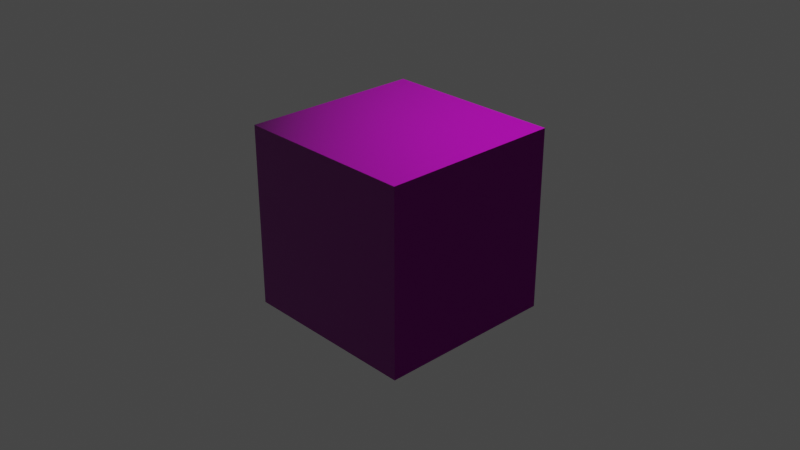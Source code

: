 # Source: Export.blend  (saved by Blender 2.93.20; exported with 4.5.12 LTS)
import bpy
from mathutils import Matrix  # noqa: F401  (used for matrix-valued properties, if any)

bpy.ops.wm.read_factory_settings(use_empty=True)
scene = bpy.context.scene
scene.name = 'Scene'

# ---- collections
col_collection = bpy.data.collections.new('Collection'); scene.collection.children.link(col_collection)

# ---- images (referenced by path relative to the original .blend; pixels are not part of the script)
import os
ASSET_DIR = os.environ.get("B2B_ASSET_DIR", "")  # directory of the original .blend (textures are referenced by path, not embedded)
HERE = os.path.dirname(os.path.abspath(__file__))  # packed textures are extracted next to this script under _unpacked/

def load_image(name, relpath, width, height, colorspace="sRGB"):
    """Load a texture the original file referenced (path relative to the .blend, or extracted next to this script)."""
    p = next((c for c in (os.path.join(HERE, relpath), os.path.join(ASSET_DIR, relpath)) if relpath and os.path.exists(c)), "")
    if p:
        img = bpy.data.images.load(p, check_existing=True)
        img.name = name
    else:  # same state as the original file: an image datablock whose file is absent (Cycles renders it pink)
        img = bpy.data.images.new(name, width, height)
        img.source = "FILE"
        img.filepath = "//" + (relpath or name)
    img.colorspace_settings.name = colorspace
    return img
img_rock_moss_diffuse_jpg = load_image('Rock Moss_diffuse.jpg', 'assets/materials/rock_moss_e4a56d8b-94b5-4e5f-a8b2-26c977c3c2be/textures_1k/Rock Moss_diffuse.jpg', 1024, 1024, 'sRGB')
img_rock_moss_height_jpg = load_image('Rock Moss_height.jpg', 'assets/materials/rock_moss_e4a56d8b-94b5-4e5f-a8b2-26c977c3c2be/textures_1k/Rock Moss_height.jpg', 1024, 1024, 'Non-Color')
img_rock_moss_ambientocclusion_jpg = load_image('Rock Moss_ambientOcclusion.jpg', 'assets/materials/rock_moss_e4a56d8b-94b5-4e5f-a8b2-26c977c3c2be/textures_1k/Rock Moss_ambientOcclusion.jpg', 1024, 1024, 'sRGB')
img_rock_moss_normal_jpg = load_image('Rock Moss_normal.jpg', 'assets/materials/rock_moss_e4a56d8b-94b5-4e5f-a8b2-26c977c3c2be/textures_1k/Rock Moss_normal.jpg', 1024, 1024, 'Non-Color')
img_rock_moss_roughness_jpg = load_image('Rock Moss_roughness.jpg', 'assets/materials/rock_moss_e4a56d8b-94b5-4e5f-a8b2-26c977c3c2be/textures_1k/Rock Moss_roughness.jpg', 1024, 1024, 'Non-Color')
img_deffuise2 = load_image('deffuise2', 'deffuise2.png', 1024, 1024, 'sRGB')

# ---- materials (node trees are filled in below, after node groups)
mat_rock_moss = bpy.data.materials.new('Rock Moss')
mat_rock_moss.displacement_method = 'BOTH'

# ---- node groups
ng_nodegroup = bpy.data.node_groups.new('NodeGroup', 'ShaderNodeTree')
_s = ng_nodegroup.interface.new_socket(name='Vector', in_out='OUTPUT', socket_type='NodeSocketVector')
_s.min_value = 0.0
_s.max_value = 0.0
_s = ng_nodegroup.interface.new_socket(name='Vector', in_out='INPUT', socket_type='NodeSocketVector')
_s.min_value = 0.0
_s.max_value = -1e+04
_N = ng_nodegroup.nodes; _L = ng_nodegroup.links
n0 = _N.new('ShaderNodeInvert'); n0.name = 'Invert'; n0.location = (-1, -64)
n1 = _N.new('ShaderNodeSeparateXYZ'); n1.name = 'Separate XYZ'; n1.location = (-202, 48)
n2 = _N.new('ShaderNodeCombineXYZ'); n2.name = 'Combine XYZ'; n2.location = (202, 64)
n3 = _N.new('NodeGroupInput'); n3.name = 'Group Input'; n3.location = (-402, 0)
n4 = _N.new('NodeGroupOutput'); n4.name = 'Group Output'; n4.location = (402, 0)
_L.new(n3.outputs[0], n1.inputs[0])
_L.new(n1.outputs[0], n2.inputs[0])
_L.new(n2.outputs[0], n4.inputs[0])
_L.new(n1.outputs[1], n0.inputs[1])
_L.new(n0.outputs[0], n2.inputs[1])
_L.new(n1.outputs[2], n2.inputs[2])
n4.is_active_output = True

# ---- material node trees
mat_rock_moss.use_nodes = True; mat_rock_moss.node_tree.nodes.clear()
_N = mat_rock_moss.node_tree.nodes; _L = mat_rock_moss.node_tree.links
n0 = _N.new('NodeFrame'); n0.name = 'Frame'; n0.location = (-1366, 369)
n0.label = 'Mapping'
n0.width = 400
n1 = _N.new('NodeFrame'); n1.name = 'Frame.002'; n1.location = (-133, 145)
n1.label = 'Normal For Eevee'
n1.width = 482
n2 = _N.new('NodeFrame'); n2.name = 'Normal For Cycles/True Displacement'; n2.location = (26, -159)
n2.label = 'Normal For Cycles/True Displacement'
n2.width = 375
n3 = _N.new('NodeFrame'); n3.name = 'Frame.001'; n3.location = (-690, 843)
n3.label = 'Textures'
n3.width = 360
n4 = _N.new('ShaderNodeTexCoord'); n4.name = 'Texture Coordinate'; n4.location = (30, -30)
n5 = _N.new('ShaderNodeMix'); n5.name = 'Mix'; n5.location = (-115, 704)
n5.data_type = 'RGBA'
n5.blend_type = 'MULTIPLY'
n5.inputs[0].default_value = 1.0
n6 = _N.new('NodeReroute'); n6.name = 'Reroute.002'; n6.location = (682, -440)
n6.width = 16
n7 = _N.new('ShaderNodeGroup'); n7.name = 'Group.001'; n7.location = (-326, -226)
n7.node_tree = ng_nodegroup
n8 = _N.new('ShaderNodeNormalMap'); n8.name = 'Normal Map.001'; n8.location = (-11, -402)
n9 = _N.new('ShaderNodeNormalMap'); n9.name = 'Normal Map.002'; n9.location = (30, -47)
n9.inputs[0].default_value = 10.0
n10 = _N.new('ShaderNodeTexImage'); n10.name = 'Image Texture.001'; n10.location = (88, -336)
n10.label = 'Base Color'
n10.image = img_rock_moss_diffuse_jpg
n11 = _N.new('ShaderNodeTexImage'); n11.name = 'Image Texture'; n11.location = (88, -1456)
n11.label = 'Displacement'
n11.image = img_rock_moss_height_jpg
n12 = _N.new('ShaderNodeTexImage'); n12.name = 'Image Texture.005'; n12.location = (90, -30)
n12.label = 'Base Color'
n12.image = img_rock_moss_ambientocclusion_jpg
n13 = _N.new('NodeReroute'); n13.name = 'Reroute'; n13.location = (38, -1013)
n13.width = 16
n13.socket_idname = 'NodeSocketVector'
n14 = _N.new('ShaderNodeValToRGB'); n14.name = 'ColorRamp'; n14.location = (-28, 502)
while len(n14.color_ramp.elements) > 1: n14.color_ramp.elements.remove(n14.color_ramp.elements[-1])
n14.color_ramp.elements[0].position = 0.0381; n14.color_ramp.elements[0].color = (1.0, 1.0, 1.0, 1.0)
_e = n14.color_ramp.elements.new(0.6667); _e.color = (0.5355, 0.5355, 0.5355, 1.0)
n15 = _N.new('ShaderNodeTexImage'); n15.name = 'Image Texture.004'; n15.location = (88, -1176)
n15.label = 'Normal'
n15.image = img_rock_moss_normal_jpg
n16 = _N.new('NodeReroute'); n16.name = 'Reroute.003'; n16.location = (-213, 207)
n16.width = 16
n17 = _N.new('ShaderNodeBump'); n17.name = 'Bump'; n17.location = (312, -30)
n17.inputs[1].default_value = 5.3
n17.inputs[2].default_value = 1.0
n18 = _N.new('ShaderNodeNormalMap'); n18.name = 'Normal Map'; n18.location = (30, -30)
n18.width = 315
n18.inputs[0].default_value = 10.0
n19 = _N.new('ShaderNodeTexImage'); n19.name = 'Image Texture.003'; n19.location = (88, -896)
n19.label = 'Roughness'
n19.image = img_rock_moss_roughness_jpg
n20 = _N.new('NodeReroute'); n20.name = 'Reroute.001'; n20.location = (1088, 84)
n20.width = 16
n20.socket_idname = 'NodeSocketVector'
n21 = _N.new('ShaderNodeMapping'); n21.name = 'Mapping'; n21.location = (230, -30)
n22 = _N.new('ShaderNodeDisplacement'); n22.name = 'Displacement'; n22.location = (734, -242)
n22.inputs[1].default_value = 12.0
n22.inputs[2].default_value = 0.0
n23 = _N.new('ShaderNodeBsdfPrincipled'); n23.name = 'Principled BSDF'; n23.location = (516, 509)
n23.distribution = 'GGX'
n23.subsurface_method = 'BURLEY'
n23.inputs[3].default_value = 1.45
n23.inputs[27].default_value = (0.0, 0.0, 0.0, 1.0)
n23.inputs[28].default_value = 1.0
n24 = _N.new('ShaderNodeOutputMaterial'); n24.name = 'Material Output'; n24.location = (1121, 408)
n24.target = 'CYCLES'
n25 = _N.new('ShaderNodeOutputMaterial'); n25.name = 'Material Output.001'; n25.location = (2235, 520)
n25.target = 'CYCLES'
n26 = _N.new('ShaderNodeBsdfPrincipled'); n26.name = 'Principled BSDF.001'; n26.location = (1850, 621)
n26.distribution = 'GGX'
n26.subsurface_method = 'BURLEY'
n26.inputs[3].default_value = 1.45
n26.inputs[27].default_value = (0.0, 0.0, 0.0, 1.0)
n26.inputs[28].default_value = 1.0
n27 = _N.new('ShaderNodeTexImage'); n27.name = 'Image Texture.002'; n27.location = (1473, 822)
n27.image = img_deffuise2
n4.parent = n0
n9.parent = n1
n10.parent = n3
n11.parent = n3
n12.parent = n3
n13.parent = n3
n15.parent = n3
n17.parent = n1
n18.parent = n2
n19.parent = n3
n21.parent = n0
_L.new(n13.outputs[0], n10.inputs[0])
_L.new(n13.outputs[0], n19.inputs[0])
_L.new(n13.outputs[0], n15.inputs[0])
_L.new(n13.outputs[0], n11.inputs[0])
_L.new(n21.outputs[0], n13.inputs[0])
_L.new(n4.outputs[2], n21.inputs[0])
_L.new(n13.outputs[0], n12.inputs[0])
_L.new(n10.outputs[0], n5.inputs[6])
_L.new(n12.outputs[0], n5.inputs[7])
_L.new(n22.outputs[0], n20.inputs[0])
_L.new(n11.outputs[0], n6.inputs[0])
_L.new(n6.outputs[0], n22.inputs[0])
_L.new(n15.outputs[0], n7.inputs[0])
_L.new(n7.outputs[0], n8.inputs[1])
_L.new(n7.outputs[0], n18.inputs[1])
_L.new(n11.outputs[0], n17.inputs[3])
_L.new(n19.outputs[0], n16.inputs[0])
_L.new(n7.outputs[0], n9.inputs[1])
_L.new(n9.outputs[0], n17.inputs[4])
_L.new(n5.outputs[2], n23.inputs[0])
_L.new(n12.outputs[0], n14.inputs[0])
_L.new(n23.outputs[0], n24.inputs[0])
_L.new(n16.outputs[0], n23.inputs[2])
_L.new(n18.outputs[0], n23.inputs[5])
_L.new(n20.outputs[0], n24.inputs[2])
_L.new(n26.outputs[0], n25.inputs[0])
_L.new(n27.outputs[0], n26.inputs[0])
n24.is_active_output = True

# ---- world
world_world = bpy.data.worlds.new('World'); scene.world = world_world
world_world.use_nodes = True; world_world.node_tree.nodes.clear()
_N = world_world.node_tree.nodes; _L = world_world.node_tree.links
n0 = _N.new('ShaderNodeOutputWorld'); n0.name = 'World Output'; n0.location = (300, 300)
n1 = _N.new('ShaderNodeBackground'); n1.name = 'Background'; n1.location = (10, 300)
n1.inputs[0].default_value = (0.05088, 0.05088, 0.05088, 1.0)
_L.new(n1.outputs[0], n0.inputs[0])
n0.is_active_output = True
world_world.color = (0.05088, 0.05088, 0.05088)
world_world.use_sun_shadow = False
world_world.sun_shadow_jitter_overblur = 0.0

# ---- cameras
cam_camera = bpy.data.cameras.new('Camera')
cam_camera.clip_end = 100.0
cam_camera.ortho_scale = 7.314

# ---- lights
light_light = bpy.data.lights.new('Light', 'POINT')
light_light.transmission_factor = 0.0
light_light.energy = 1000.0
light_light.shadow_soft_size = 0.1
light_light.shadow_maximum_resolution = 0.006
light_light.use_absolute_resolution = True

# ---- meshes
me_cube = bpy.data.meshes.new('Cube')
me_cube.from_pydata([(-1.0, -1.0, -1.0), (-1.0, -1.0, 1.0), (-1.0, 1.0, -1.0), (-1.0, 1.0, 1.0), (1.0, -1.0, -1.0), (1.0, -1.0, 1.0), (1.0, 1.0, -1.0), (1.0, 1.0, 1.0)], [], [(0, 1, 3, 2), (2, 3, 7, 6), (6, 7, 5, 4), (4, 5, 1, 0), (2, 6, 4, 0), (7, 3, 1, 5)])
_uv = me_cube.uv_layers.new(name='UVMap')
_uv.uv.foreach_set('vector', [0.375, 0.0, 0.625, 0.0, 0.625, 0.25, 0.375, 0.25, 0.375, 0.25, 0.625, 0.25, 0.625, 0.5, 0.375, 0.5, 0.375, 0.5, 0.625, 0.5, 0.625, 0.75, 0.375, 0.75, 0.375, 0.75, 0.625, 0.75, 0.625, 1.0, 0.375, 1.0, 0.125, 0.5, 0.375, 0.5, 0.375, 0.75, 0.125, 0.75, 0.625, 0.5, 0.875, 0.5, 0.875, 0.75, 0.625, 0.75])
me_cube.materials.append(mat_rock_moss)
me_cube.use_remesh_fix_poles = True
me_cube.use_remesh_preserve_attributes = False
me_cube.update()

# ---- objects
ob_light = bpy.data.objects.new('Light', light_light)
ob_camera = bpy.data.objects.new('Camera', cam_camera)
ob_cube = bpy.data.objects.new('Cube', me_cube)

# ---- transforms, parenting, visibility, modifiers, constraints
ob_light.location = (-0.7892, -0.8937, 5.566)
ob_light.rotation_euler = (0.6503, 0.05522, 1.866)
ob_light.lock_rotations_4d = False
ob_light.empty_display_type = 'ARROWS'
ob_light.color = (0.0, 0.0, 0.0, 0.0)
ob_light.lineart.crease_threshold = 0.0
ob_camera.location = (7.359, -6.926, 4.958)
ob_camera.rotation_euler = (1.109, 0.0, 0.8149)
ob_camera.lock_rotations_4d = False
ob_camera.empty_display_type = 'ARROWS'
ob_camera.color = (0.0, 0.0, 0.0, 0.0)
ob_camera.display_type = 'WIRE'
ob_camera.lineart.crease_threshold = 0.0
ob_cube.location = (0.0, 0.0, 0.0)

# ---- collection membership
col_collection.objects.link(ob_light)
col_collection.objects.link(ob_camera)
col_collection.objects.link(ob_cube)

# ---- scene / render settings (as saved in the file)
scene.camera = ob_camera
scene.frame_start = 1; scene.frame_end = 250; scene.frame_set(1)
scene.render.engine = 'CYCLES'
scene.cycles.use_denoising = False
scene.cycles.samples = 32
scene.cycles.sampling_pattern = 'TABULATED_SOBOL'
scene.cycles.use_adaptive_sampling = False
scene.cycles.use_light_tree = False
scene.cycles.bake_type = 'DIFFUSE'
scene.view_settings.view_transform = 'Filmic'
bpy.context.view_layer.update()
